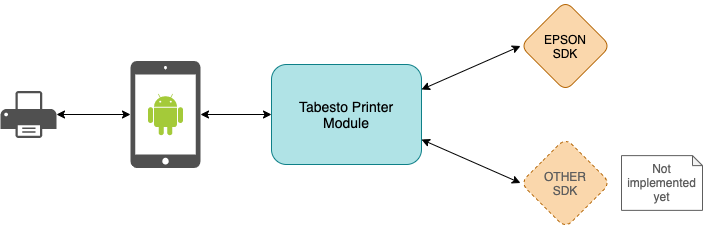

The diagram above was exported from draw.io. Its source (the exported page's mxGraphModel, read from the mxfile embedded in the PNG):
<mxGraphModel dx="1426" dy="775" grid="1" gridSize="10" guides="1" tooltips="1" connect="1" arrows="1" fold="1" page="1" pageScale="1" pageWidth="827" pageHeight="1169" math="0" shadow="0">
  <root>
    <mxCell id="0" />
    <mxCell id="1" parent="0" />
    <mxCell id="2" value="" style="rounded=0;orthogonalLoop=1;jettySize=auto;html=1;exitX=1;exitY=0.25;exitDx=0;exitDy=0;startArrow=classic;startFill=1;entryX=0;entryY=0.5;entryDx=0;entryDy=0;" edge="1" source="4" target="5" parent="1">
      <mxGeometry relative="1" as="geometry" />
    </mxCell>
    <mxCell id="3" style="orthogonalLoop=1;jettySize=auto;html=1;exitX=1;exitY=0.75;exitDx=0;exitDy=0;entryX=0;entryY=0.5;entryDx=0;entryDy=0;startArrow=classic;startFill=1;rounded=0;" edge="1" source="4" target="6" parent="1">
      <mxGeometry relative="1" as="geometry">
        <mxPoint x="659" y="330" as="targetPoint" />
      </mxGeometry>
    </mxCell>
    <mxCell id="4" value="Tabesto Printer Module" style="rounded=1;whiteSpace=wrap;html=1;fillColor=#b0e3e6;strokeColor=#0e8088;fontSize=14;spacing=12;" vertex="1" parent="1">
      <mxGeometry x="380" y="240" width="150" height="100" as="geometry" />
    </mxCell>
    <mxCell id="5" value="EPSON SDK" style="rhombus;whiteSpace=wrap;html=1;rounded=1;strokeColor=#b46504;fillColor=#fad7ac;spacing=12;" vertex="1" parent="1">
      <mxGeometry x="629" y="176.5" width="90" height="90" as="geometry" />
    </mxCell>
    <mxCell id="6" value="&lt;font&gt;OTHER SDK&lt;/font&gt;" style="rhombus;whiteSpace=wrap;html=1;rounded=1;strokeColor=#b46504;fillColor=#fad7ac;dashed=1;fontColor=#5E5E5E;spacing=12;" vertex="1" parent="1">
      <mxGeometry x="629" y="313.5" width="90" height="90" as="geometry" />
    </mxCell>
    <mxCell id="7" style="edgeStyle=none;rounded=0;orthogonalLoop=1;jettySize=auto;html=1;startArrow=classic;startFill=1;fontColor=#5E5E5E;" edge="1" source="8" target="10" parent="1">
      <mxGeometry relative="1" as="geometry" />
    </mxCell>
    <mxCell id="8" value="" style="pointerEvents=1;shadow=0;dashed=0;html=1;strokeColor=none;fillColor=#505050;labelPosition=center;verticalLabelPosition=bottom;verticalAlign=top;outlineConnect=0;align=center;shape=mxgraph.office.devices.printer;" vertex="1" parent="1">
      <mxGeometry x="109" y="266.5" width="56" height="47" as="geometry" />
    </mxCell>
    <mxCell id="9" value="" style="group" vertex="1" connectable="0" parent="1">
      <mxGeometry x="239" y="236.5" width="70" height="107" as="geometry" />
    </mxCell>
    <mxCell id="10" value="" style="pointerEvents=1;shadow=0;dashed=0;html=1;strokeColor=none;fillColor=#505050;labelPosition=center;verticalLabelPosition=bottom;verticalAlign=top;outlineConnect=0;align=center;shape=mxgraph.office.devices.ipad_mini;" vertex="1" parent="9">
      <mxGeometry width="70" height="107" as="geometry" />
    </mxCell>
    <mxCell id="11" value="" style="dashed=0;outlineConnect=0;html=1;align=center;labelPosition=center;verticalLabelPosition=bottom;verticalAlign=top;shape=mxgraph.weblogos.android;fillColor=#A4CA39;strokeColor=none" vertex="1" parent="9">
      <mxGeometry x="17.5" y="32.75" width="35" height="41.5" as="geometry" />
    </mxCell>
    <mxCell id="12" style="edgeStyle=none;rounded=0;orthogonalLoop=1;jettySize=auto;html=1;entryX=0;entryY=0.5;entryDx=0;entryDy=0;startArrow=classic;startFill=1;fontColor=#5E5E5E;" edge="1" source="10" target="4" parent="1">
      <mxGeometry relative="1" as="geometry" />
    </mxCell>
    <mxCell id="13" value="&lt;span&gt;Not implemented yet&lt;/span&gt;" style="shape=note;whiteSpace=wrap;html=1;backgroundOutline=1;darkOpacity=0.05;comic=0;fillColor=none;fontSize=12;fontColor=#5E5E5E;align=center;spacing=8;spacingLeft=4;spacingRight=4;size=10;strokeColor=#5E5E5E;" vertex="1" parent="1">
      <mxGeometry x="730" y="331.12" width="81" height="54.75" as="geometry" />
    </mxCell>
  </root>
</mxGraphModel>